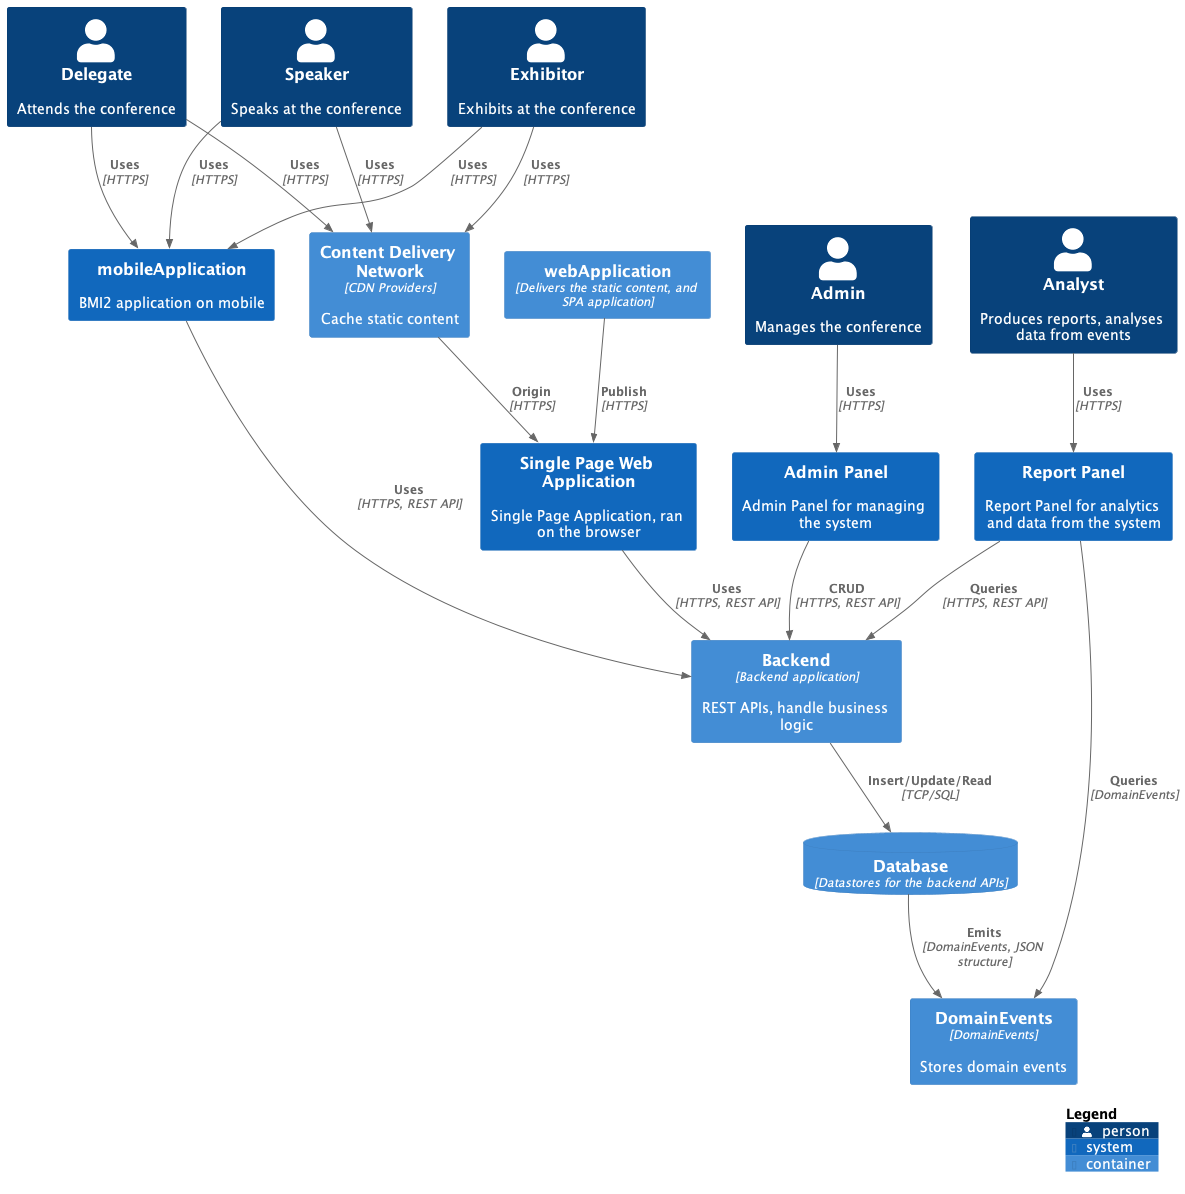

The diagram above was rendered by PlantUML. Its source (embedded in the PNG):
@startuml ContainerDiagram
!include https://raw.githubusercontent.com/plantuml-stdlib/C4-PlantUML/master/C4_Container.puml

!define DEVICONS https://raw.githubusercontent.com/tupadr3/plantuml-icon-font-sprites/master/devicons
!define FONTAWESOME https://raw.githubusercontent.com/tupadr3/plantuml-icon-font-sprites/master/font-awesome-5
!include DEVICONS/angular.puml
!include DEVICONS/java.puml
!include DEVICONS/msql_server.puml
!include FONTAWESOME/users.puml

Person(delegate, "Delegate", "Attends the conference")
Person(exhibitor, "Exhibitor", "Exhibits at the conference")
Person(speaker, "Speaker", "Speaks at the conference")
Person(admin, "Admin", "Manages the conference")
Person(analyst, "Analyst", "Produces reports, analyses data from events")

Container(CDN, "Content Delivery Network", "CDN Providers", "Cache static content")
System(spaApplication, "Single Page Web Application", "Single Page Application, ran on the browser")
System(mobileApplication, "mobileApplication", "BMI2 application on mobile")
Container(webApplication, "webApplication", "Delivers the static content, and SPA application")
Container(backend, "Backend", "Backend application", "REST APIs, handle business logic")
ContainerDb(database, "Database", "Datastores for the backend APIs")
Container(domainEvents, "DomainEvents", "DomainEvents", "Stores domain events")

System(adminPanel, "Admin Panel", "Admin Panel for managing the system")
System(reportPanel, "Report Panel", "Report Panel for analytics and data from the system")

Rel(delegate, CDN, "Uses", "HTTPS")
Rel(exhibitor, CDN, "Uses", "HTTPS")
Rel(speaker, CDN, "Uses", "HTTPS")

Rel(delegate, mobileApplication, "Uses", "HTTPS")
Rel(exhibitor, mobileApplication, "Uses", "HTTPS")
Rel(speaker, mobileApplication, "Uses", "HTTPS")

Rel(CDN, spaApplication, "Origin", "HTTPS")
Rel(webApplication, spaApplication, "Publish", "HTTPS")

Rel(mobileApplication, backend, "Uses", "HTTPS, REST API")

Rel(spaApplication, backend, "Uses", "HTTPS, REST API")
Rel(backend, database, "Insert/Update/Read", "TCP/SQL")

Rel(admin, adminPanel, "Uses", "HTTPS")
Rel(adminPanel, backend, "CRUD", "HTTPS, REST API")

Rel(analyst, reportPanel, "Uses", "HTTPS")
Rel(reportPanel, domainEvents, "Queries", "DomainEvents")
Rel(database, domainEvents, "Emits", "DomainEvents, JSON structure")
Rel(reportPanel, backend, "Queries", "HTTPS, REST API")

SHOW_LEGEND()
@enduml